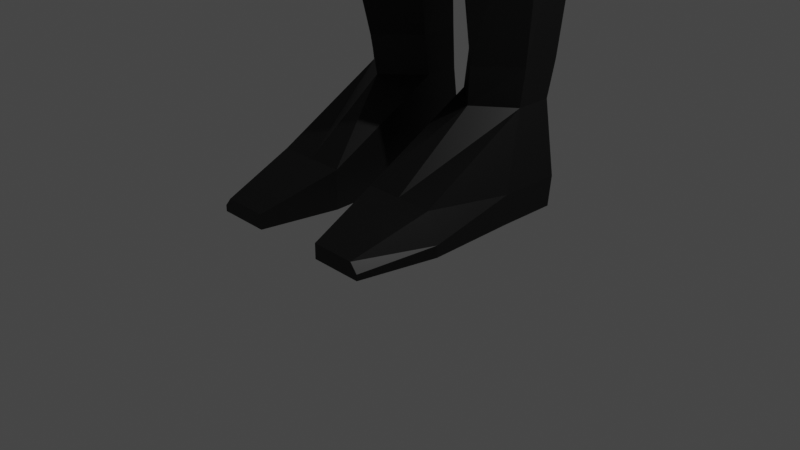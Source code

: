 # Source: Player.blend  (saved by Blender 3.1.7; exported with 4.5.12 LTS)
import bpy
from mathutils import Matrix  # noqa: F401  (used for matrix-valued properties, if any)

bpy.ops.wm.read_factory_settings(use_empty=True)
scene = bpy.context.scene
scene.name = 'Scene'

# ---- collections
col_collection = bpy.data.collections.new('Collection'); scene.collection.children.link(col_collection)

# ---- materials (node trees are filled in below, after node groups)
mat_basemat = bpy.data.materials.new('BaseMat')
mat_basemat.alpha_threshold = 0.0
mat_basemat.use_transparent_shadow = False
mat_basemat.line_color = (0.0, 0.0, 0.0, 1.0)
mat_colormat = bpy.data.materials.new('ColorMat')
mat_colormat.use_transparent_shadow = False
mat_detailmat = bpy.data.materials.new('DetailMat')
mat_detailmat.use_transparent_shadow = False
mat_black = bpy.data.materials.new('Black')
mat_black.use_transparent_shadow = False

# ---- material node trees
mat_basemat.use_nodes = True; mat_basemat.node_tree.nodes.clear()
_N = mat_basemat.node_tree.nodes; _L = mat_basemat.node_tree.links
n0 = _N.new('ShaderNodeOutputMaterial'); n0.name = 'Material Output'; n0.location = (300, 300)
n1 = _N.new('ShaderNodeBsdfPrincipled'); n1.name = 'Principled BSDF'; n1.location = (10, 300)
n1.distribution = 'GGX'
n1.subsurface_method = 'RANDOM_WALK_SKIN'
n1.inputs[0].default_value = (0.287, 0.287, 0.287, 1.0)
n1.inputs[2].default_value = 0.4
n1.inputs[3].default_value = 1.45
n1.inputs[27].default_value = (0.0, 0.0, 0.0, 1.0)
n1.inputs[28].default_value = 1.0
_L.new(n1.outputs[0], n0.inputs[0])
n0.is_active_output = True
mat_colormat.use_nodes = True; mat_colormat.node_tree.nodes.clear()
_N = mat_colormat.node_tree.nodes; _L = mat_colormat.node_tree.links
n0 = _N.new('ShaderNodeBsdfPrincipled'); n0.name = 'Principled BSDF'; n0.location = (10, 300)
n0.distribution = 'GGX'
n0.subsurface_method = 'RANDOM_WALK_SKIN'
n0.inputs[0].default_value = (0.02693, 0.08792, 0.8, 1.0)
n0.inputs[3].default_value = 1.45
n0.inputs[27].default_value = (0.0, 0.0, 0.0, 1.0)
n0.inputs[28].default_value = 1.0
n1 = _N.new('ShaderNodeOutputMaterial'); n1.name = 'Material Output'; n1.location = (300, 300)
_L.new(n0.outputs[0], n1.inputs[0])
n1.is_active_output = True
mat_detailmat.use_nodes = True; mat_detailmat.node_tree.nodes.clear()
_N = mat_detailmat.node_tree.nodes; _L = mat_detailmat.node_tree.links
n0 = _N.new('ShaderNodeBsdfPrincipled'); n0.name = 'Principled BSDF'; n0.location = (10, 300)
n0.distribution = 'GGX'
n0.subsurface_method = 'RANDOM_WALK_SKIN'
n0.inputs[0].default_value = (0.2452, 0.0, 0.8, 1.0)
n0.inputs[3].default_value = 1.45
n0.inputs[27].default_value = (0.0, 0.0, 0.0, 1.0)
n0.inputs[28].default_value = 1.0
n1 = _N.new('ShaderNodeOutputMaterial'); n1.name = 'Material Output'; n1.location = (300, 300)
_L.new(n0.outputs[0], n1.inputs[0])
n1.is_active_output = True
mat_black.use_nodes = True; mat_black.node_tree.nodes.clear()
_N = mat_black.node_tree.nodes; _L = mat_black.node_tree.links
n0 = _N.new('ShaderNodeBsdfPrincipled'); n0.name = 'Principled BSDF'; n0.location = (10, 300)
n0.distribution = 'GGX'
n0.subsurface_method = 'RANDOM_WALK_SKIN'
n0.inputs[0].default_value = (0.0, 0.0, 0.0, 1.0)
n0.inputs[3].default_value = 1.45
n0.inputs[27].default_value = (0.0, 0.0, 0.0, 1.0)
n0.inputs[28].default_value = 1.0
n1 = _N.new('ShaderNodeOutputMaterial'); n1.name = 'Material Output'; n1.location = (300, 300)
_L.new(n0.outputs[0], n1.inputs[0])
n1.is_active_output = True

# ---- world
world_world = bpy.data.worlds.new('World'); scene.world = world_world
world_world.use_nodes = True; world_world.node_tree.nodes.clear()
_N = world_world.node_tree.nodes; _L = world_world.node_tree.links
n0 = _N.new('ShaderNodeOutputWorld'); n0.name = 'World Output'; n0.location = (300, 300)
n1 = _N.new('ShaderNodeBackground'); n1.name = 'Background'; n1.location = (10, 300)
n1.inputs[0].default_value = (0.05088, 0.05088, 0.05088, 1.0)
_L.new(n1.outputs[0], n0.inputs[0])
n0.is_active_output = True
world_world.color = (0.05088, 0.05088, 0.05088)
world_world.use_sun_shadow = False
world_world.sun_shadow_jitter_overblur = 0.0

# ---- cameras
cam_camera = bpy.data.cameras.new('Camera')
cam_camera.clip_end = 100.0
cam_camera.ortho_scale = 7.314

# ---- lights
light_light = bpy.data.lights.new('Light', 'POINT')
light_light.transmission_factor = 0.0
light_light.energy = 1000.0
light_light.shadow_soft_size = 0.1
light_light.shadow_maximum_resolution = 0.006
light_light.use_absolute_resolution = True

# ---- meshes
me_cube = bpy.data.meshes.new('Cube')
me_cube.from_pydata([(1.078, 0.8222, 14.91), (0.1518, 0.04271, 8.519), (1.072, -0.1134, 14.93), (0.1518, -0.3456, 8.519), (1.506, -0.8967, 13.16), (1.538, 1.059, 13.01), (1.378, 0.1755, 11.31), (1.378, -0.8105, 11.31), (1.525, 0.1443, 9.916), (1.525, -0.3676, 9.916), (0.0, -1.269, 13.19), (0.0, 1.394, 13.24), (0.0, 0.04271, 8.519), (0.0, -0.3765, 15.17), (0.0, -0.3456, 8.519), (0.0, 1.131, 15.17), (0.0, 0.6535, 11.31), (0.0, -1.378, 11.31), (0.0, -1.417, 9.916), (0.0, 0.9055, 9.916), (1.545, 0.3105, 5.55), (0.2818, 0.3541, 5.56), (1.545, -0.2696, 5.412), (0.2818, -0.1982, 5.429), (1.584, 0.8053, 4.689), (0.2435, 0.8515, 4.7), (1.584, 0.1898, 4.543), (0.2435, 0.2655, 4.561), (1.07, 1.012, 1.721), (0.3006, 1.044, 1.721), (1.07, 0.5856, 1.721), (0.3006, 0.6381, 1.721), (1.015, 0.9818, 1.312), (0.2454, 1.011, 1.312), (1.015, 0.5924, 1.312), (0.2454, 0.6403, 1.312), (1.141, 0.978, 0.5479), (0.2453, 1.108, 0.5479), (1.141, 0.3222, 0.5479), (0.2453, 0.3222, 0.5479), (0.5511, 0.4702, 15.58), (0.5511, -0.4872, 15.58), (0.0, 0.9344, 15.58), (0.0, -1.038, 15.58), (0.0, 1.0, 15.39), (0.6495, 0.6581, 15.39), (0.6495, -0.04714, 15.39), (0.0, -0.4531, 15.39), (0.5511, 0.3638, 15.88), (0.5511, -0.6372, 15.88), (0.0, 0.8491, 15.88), (0.0, -1.213, 15.88), (0.7206, 0.3132, 16.34), (0.7206, -0.6973, 16.34), (0.0, 0.8031, 16.34), (0.0, -1.279, 16.34), (0.8464, 0.5676, 17.02), (0.8464, -0.5002, 17.02), (0.0, 1.085, 17.02), (0.0, -1.115, 17.02), (0.7042, 0.427, 17.81), (0.7042, -0.4301, 17.81), (0.0, 0.8425, 17.81), (0.0, -0.9234, 17.81), (0.2558, 0.3032, 18.17), (0.2558, -0.1594, 18.17), (0.0, 0.5139, 18.17), (0.0, -0.4257, 18.17), (0.0, 1.0, 17.41), (0.8519, -0.5083, 17.41), (0.0, -1.093, 17.41), (0.8519, 0.5076, 17.41), (1.141, 0.9395, 0.2361), (0.2453, 1.061, 0.2361), (1.141, 0.3222, 0.2361), (0.2453, 0.3222, 0.2361), (1.015, -0.6033, 0.6403), (0.2454, -0.6033, 0.6403), (1.141, -0.6033, 0.3412), (0.2453, -0.6033, 0.3412), (1.141, -0.6033, 0.2154), (0.2453, -0.6033, 0.2154), (0.8877, -1.417, 0.3776), (0.4035, -1.417, 0.3776), (0.9671, -1.417, 0.2811), (0.4034, -1.417, 0.2811), (0.9671, -1.417, 0.2154), (0.4034, -1.417, 0.2154), (1.705, -0.6581, 7.664), (1.705, -0.03915, 7.733), (0.1828, 0.3652, 7.04), (0.1828, -0.409, 6.974), (0.8383, 0.748, 9.217), (0.8383, -1.209, 9.217), (0.0, 0.748, 9.217), (0.0, -1.209, 9.217), (0.9136, 0.5537, 5.608), (0.9136, -0.7239, 5.304), (0.9136, 1.063, 4.751), (0.9136, -0.2921, 4.429), (0.6852, 1.191, 1.721), (0.6852, 0.2516, 1.721), (0.63, 1.145, 1.312), (0.63, 0.2875, 1.312), (0.6931, 1.253, 0.5479), (0.6931, 1.198, 0.2361), (0.6931, 0.3222, 0.2361), (0.63, -0.6033, 0.6403), (0.6931, -0.6033, 0.2154), (0.6456, -1.417, 0.3776), (0.6853, -1.417, 0.2811), (0.6853, -1.417, 0.2154), (0.944, -1.261, 7.261), (0.944, 0.3457, 7.413), (0.09185, -0.3456, 8.519), (0.6754, 1.112, 14.77), (0.8342, 0.5529, 11.31), (0.9542, -1.191, 13.18), (0.9228, 0.7454, 9.916), (0.09185, 0.04271, 8.519), (0.6203, -0.3212, 15.12), (0.8342, -1.259, 11.31), (0.9228, -1.197, 9.916), (0.961, 1.323, 13.15), (0.3335, 0.8368, 15.58), (0.3335, -0.9224, 15.58), (0.3931, -0.3677, 15.39), (0.3931, 0.9281, 15.39), (0.3335, 0.747, 15.88), (0.3335, -1.092, 15.88), (0.4361, 0.7001, 16.34), (0.4361, -1.157, 16.34), (0.5122, 0.9764, 17.02), (0.5122, -0.9856, 17.02), (0.4262, 0.7551, 17.81), (0.4262, -0.8197, 17.81), (0.1278, 0.4885, 18.17), (0.1548, -0.3697, 18.17), (0.5155, 0.8964, 17.41), (0.5155, -0.97, 17.41), (0.5073, -1.209, 9.217), (0.5073, 0.748, 9.217), (2.282, -0.1304, 14.36), (1.662, -0.6387, 13.28), (2.271, 0.6354, 14.34), (1.656, 0.949, 13.2), (2.641, -0.2877, 12.85), (1.774, -0.4334, 12.76), (2.629, 0.4911, 12.84), (1.747, 0.3534, 12.75), (2.665, -0.073, 11.8), (2.041, 0.07728, 11.65), (2.656, 0.3209, 11.8), (2.024, 0.3252, 11.64), (3.237, -0.1179, 10.22), (2.513, -0.01166, 10.04), (3.226, 0.1605, 10.22), (2.488, 0.1635, 10.03), (2.201, 0.0561, 10.83), (3.034, -0.09673, 11.03), (3.022, 0.3038, 11.03), (2.166, 0.3082, 10.81), (3.658, -0.09348, 9.224), (3.203, -0.02943, 9.116), (3.651, 0.07441, 9.223), (3.2, 0.07624, 9.107), (4.171, -0.04932, 8.39), (3.299, -0.03702, 8.17), (4.171, 0.1607, 8.39), (3.27, 0.1476, 8.155), (4.164, -0.04204, 8.094), (3.427, -0.03176, 7.911), (4.164, 0.1335, 8.094), (3.409, 0.1225, 7.898), (4.079, -0.02286, 7.529), (3.716, -0.01816, 7.446), (4.079, 0.05744, 7.529), (3.725, 0.05243, 7.44), (3.946, 0.1222, 8.816), (3.235, 0.1119, 8.631), (3.946, -0.04289, 8.816), (3.251, -0.03322, 8.643), (4.11, 0.08483, 9.108), (4.11, -0.02761, 9.108), (4.107, 0.1151, 8.838), (4.107, -0.03934, 8.838), (4.426, 0.07241, 8.808), (4.426, -0.01296, 8.808), (4.366, 0.09539, 8.7), (4.366, -0.02186, 8.7), (0.0, 1.263, 14.2), (1.307, -0.6312, 14.17), (0.0, -0.8228, 14.18), (1.307, 1.024, 14.16), (0.7911, -0.7825, 14.18), (0.7911, 1.212, 14.17), (2.009, -0.5502, 13.91), (2.058, 0.8038, 13.4), (2.223, -0.4549, 12.8), (2.216, 0.7208, 12.8), (2.366, -0.2133, 11.72), (2.361, 0.4371, 11.72), (2.886, -0.217, 10.13), (2.88, 0.2426, 10.13), (2.62, 0.422, 10.93), (2.627, -0.2394, 10.93), (3.446, -0.1533, 9.168), (3.443, 0.1239, 9.168), (3.689, -0.0683, 8.26), (3.683, 0.2309, 8.261), (3.761, -0.07666, 7.986), (3.756, 0.1922, 7.986), (3.894, -0.05907, 7.48), (3.892, 0.08429, 7.48), (3.567, -0.1288, 8.714), (3.563, 0.1774, 8.714), (0.8741, 0.1234, 16.48), (0.8741, -0.2984, 16.48), (0.9807, 0.2296, 17.06), (0.9807, -0.2161, 17.06), (2.45, 0.5633, 13.59), (1.702, 0.6512, 12.98), (2.462, -0.2091, 13.6), (1.718, -0.5361, 13.02), (2.116, -0.5025, 13.36), (2.137, 0.7623, 13.1)], [], [(119, 1, 3, 114), (4, 5, 145, 143), (195, 115, 0, 193), (118, 116, 6, 8), (8, 6, 7, 9), (116, 123, 5, 6), (6, 5, 4, 7), (89, 88, 22, 20), (141, 118, 8, 92), (140, 122, 18, 95), (122, 121, 17, 18), (121, 117, 10, 17), (194, 120, 13, 192), (127, 44, 42, 124), (23, 21, 25, 27), (113, 89, 20, 96), (91, 90, 21, 23), (112, 91, 23, 97), (24, 26, 30, 28), (96, 20, 24, 98), (20, 22, 26, 24), (97, 23, 27, 99), (101, 31, 35, 103), (99, 27, 31, 101), (27, 25, 29, 31), (98, 24, 28, 100), (35, 33, 37, 39), (31, 29, 33, 35), (100, 28, 32, 102), (28, 30, 34, 32), (36, 38, 74, 72), (102, 32, 36, 104), (32, 34, 38, 36), (39, 75, 81, 79), (125, 41, 49, 129), (46, 45, 40, 41), (126, 46, 41, 125), (120, 2, 46, 126), (2, 0, 45, 46), (115, 15, 44, 127), (128, 50, 54, 130), (41, 40, 48, 49), (124, 42, 50, 128), (53, 52, 216, 217), (129, 49, 53, 131), (49, 48, 52, 53), (139, 69, 61, 135), (130, 54, 58, 132), (131, 53, 57, 133), (135, 61, 65, 137), (69, 71, 60, 61), (138, 68, 62, 134), (136, 66, 67, 137), (61, 60, 64, 65), (134, 62, 66, 136), (132, 58, 68, 138), (57, 56, 71, 69), (133, 57, 69, 139), (105, 72, 74, 106), (106, 74, 80, 108), (39, 37, 73, 75), (104, 36, 72, 105), (108, 80, 86, 111), (79, 81, 87, 85), (103, 35, 77, 107), (74, 38, 78, 80), (38, 34, 76, 78), (35, 39, 79, 77), (109, 83, 85, 110), (110, 85, 87, 111), (77, 79, 85, 83), (107, 77, 83, 109), (80, 78, 84, 86), (78, 76, 82, 84), (93, 3, 91, 112), (3, 1, 90, 91), (92, 8, 89, 113), (8, 9, 88, 89), (1, 92, 113, 90), (9, 93, 112, 88), (76, 107, 109, 82), (84, 110, 111, 86), (82, 109, 110, 84), (34, 103, 107, 76), (81, 108, 111, 87), (37, 104, 105, 73), (75, 106, 108, 81), (73, 105, 106, 75), (33, 102, 104, 37), (29, 100, 102, 33), (25, 98, 100, 29), (26, 99, 101, 30), (30, 101, 103, 34), (22, 97, 99, 26), (21, 96, 98, 25), (88, 112, 97, 22), (90, 113, 96, 21), (114, 140, 95, 14), (119, 141, 92, 1), (12, 94, 141, 119), (3, 93, 140, 114), (59, 133, 139, 70), (56, 132, 138, 71), (60, 134, 136, 64), (64, 136, 137, 65), (71, 138, 134, 60), (63, 135, 137, 67), (55, 131, 133, 59), (52, 130, 132, 56), (70, 139, 135, 63), (51, 129, 131, 55), (40, 124, 128, 48), (48, 128, 130, 52), (0, 115, 127, 45), (13, 120, 126, 47), (47, 126, 125, 43), (43, 125, 129, 51), (45, 127, 124, 40), (191, 2, 120, 194), (7, 4, 117, 121), (9, 7, 121, 122), (93, 9, 122, 140), (94, 19, 118, 141), (16, 11, 123, 116), (19, 16, 116, 118), (190, 15, 115, 195), (12, 119, 114, 14), (225, 220, 148, 199), (191, 4, 143, 196), (193, 0, 144, 197), (0, 2, 142, 144), (147, 149, 153, 151), (220, 222, 146, 148), (223, 221, 149, 147), (224, 223, 147, 198), (205, 158, 155, 202), (198, 147, 151, 200), (199, 148, 152, 201), (148, 146, 150, 152), (203, 156, 164, 207), (204, 160, 156, 203), (160, 159, 154, 156), (158, 161, 157, 155), (151, 153, 161, 158), (152, 150, 159, 160), (201, 152, 160, 204), (200, 151, 158, 205), (215, 178, 168, 209), (156, 154, 162, 164), (155, 157, 165, 163), (202, 155, 163, 206), (168, 166, 170, 172), (178, 180, 166, 168), (181, 179, 169, 167), (214, 181, 167, 208), (171, 173, 177, 175), (167, 169, 173, 171), (208, 167, 171, 210), (209, 168, 172, 211), (213, 176, 174, 212), (210, 171, 175, 212), (211, 172, 176, 213), (172, 170, 174, 176), (206, 163, 181, 214), (163, 165, 179, 181), (180, 178, 184, 185), (207, 164, 178, 215), (183, 185, 189, 187), (164, 162, 183, 182), (162, 180, 185, 183), (178, 164, 182, 184), (186, 187, 189, 188), (182, 183, 187, 186), (185, 184, 188, 189), (184, 182, 186, 188), (165, 207, 215, 179), (162, 206, 214, 180), (173, 211, 213, 177), (170, 210, 212, 174), (177, 213, 212, 175), (169, 209, 211, 173), (166, 208, 210, 170), (180, 214, 208, 166), (154, 202, 206, 162), (179, 215, 209, 169), (150, 200, 205, 159), (153, 201, 204, 161), (161, 204, 203, 157), (157, 203, 207, 165), (149, 199, 201, 153), (146, 198, 200, 150), (159, 205, 202, 154), (222, 224, 198, 146), (5, 193, 197, 145), (2, 191, 196, 142), (221, 225, 199, 149), (11, 190, 195, 123), (4, 191, 194, 117), (117, 194, 192, 10), (123, 195, 193, 5), (217, 216, 218, 219), (52, 56, 218, 216), (56, 57, 219, 218), (57, 53, 217, 219), (145, 197, 225, 221), (142, 196, 224, 222), (196, 143, 223, 224), (143, 145, 221, 223), (144, 142, 222, 220), (197, 144, 220, 225)])
me_cube.polygons.foreach_set('material_index', [3, 3, 3, 3, 3, 3, 3, 3, 3, 3, 3, 3, 3, 3, 3, 3, 3, 3, 3, 3, 3, 3, 3, 3, 3, 3, 3, 3, 3, 3, 3, 3, 3, 3, 3, 3, 3, 3, 3, 3, 3, 3, 3, 3, 3, 3, 3, 3, 3, 3, 3, 3, 3, 3, 3, 3, 3, 3, 3, 3, 3, 3, 3, 3, 3, 3, 3, 3, 3, 3, 3, 3, 3, 3, 3, 3, 3, 3, 3, 3, 3, 3, 3, 3, 3, 3, 3, 3, 3, 3, 3, 3, 3, 3, 3, 3, 3, 3, 3, 3, 3, 3, 3, 3, 3, 3, 3, 3, 3, 3, 3, 3, 3, 3, 3, 3, 3, 3, 3, 3, 3, 3, 3, 3, 3, 3, 3, 3, 3, 3, 3, 3, 3, 3, 3, 3, 3, 3, 3, 3, 3, 3, 3, 3, 3, 3, 3, 3, 3, 3, 3, 3, 3, 3, 3, 3, 3, 3, 3, 3, 3, 3, 3, 3, 3, 3, 3, 3, 3, 3, 3, 3, 3, 3, 3, 3, 3, 3, 3, 3, 3, 3, 3, 3, 3, 3, 3, 3, 3, 3, 3, 3, 3, 3, 3, 3, 3, 3, 3, 3, 3, 3, 3, 3, 3, 3, 3, 3, 3, 3])
_uv = me_cube.uv_layers.new(name='UVMap')
_uv.uv.foreach_set('vector', [0.3256, 0.5391, 0.375, 0.5391, 0.375, 0.6471, 0.3256, 0.6471, 0.5635, 0.6252, 0.5591, 0.5793, 0.5591, 0.5793, 0.5635, 0.6199, 0.5888, 0.4634, 0.6104, 0.47, 0.6158, 0.592, 0.5888, 0.5608, 0.4275, 0.4679, 0.48, 0.463, 0.48, 0.5588, 0.4275, 0.5819, 0.4275, 0.5819, 0.48, 0.5588, 0.48, 0.6802, 0.4275, 0.637, 0.48, 0.463, 0.5539, 0.4673, 0.5591, 0.5793, 0.48, 0.5588, 0.48, 0.5588, 0.5591, 0.5793, 0.5635, 0.6252, 0.48, 0.6802, 0.4275, 0.5476, 0.4275, 0.6611, 0.4275, 0.6611, 0.4275, 0.5476, 0.4013, 0.4506, 0.4275, 0.4679, 0.4275, 0.5819, 0.4013, 0.5, 0.4013, 0.7994, 0.4275, 0.7756, 0.4275, 0.875, 0.4013, 0.875, 0.4275, 0.7756, 0.48, 0.7847, 0.48, 0.875, 0.4275, 0.875, 0.48, 0.7847, 0.5548, 0.7731, 0.5525, 0.875, 0.48, 0.875, 0.5888, 0.7859, 0.6234, 0.7886, 0.625, 0.875, 0.5888, 0.875, 0.625, 0.4643, 0.625, 0.375, 0.625, 0.375, 0.625, 0.4653, 0.375, 0.6471, 0.375, 0.5391, 0.375, 0.5391, 0.375, 0.6471, 0.4013, 0.5, 0.4275, 0.5476, 0.4275, 0.5476, 0.4013, 0.5, 0.375, 0.6471, 0.375, 0.5391, 0.375, 0.5391, 0.375, 0.6471, 0.4013, 0.75, 0.375, 0.6471, 0.375, 0.6471, 0.4013, 0.75, 0.4275, 0.5476, 0.4275, 0.6611, 0.4275, 0.6611, 0.4275, 0.5476, 0.4013, 0.5, 0.4275, 0.5476, 0.4275, 0.5476, 0.4013, 0.5, 0.4275, 0.5476, 0.4275, 0.6611, 0.4275, 0.6611, 0.4275, 0.5476, 0.4013, 0.75, 0.375, 0.6471, 0.375, 0.6471, 0.4013, 0.75, 0.4013, 0.75, 0.375, 0.6471, 0.375, 0.6471, 0.4013, 0.75, 0.4013, 0.75, 0.375, 0.6471, 0.375, 0.6471, 0.4013, 0.75, 0.375, 0.6471, 0.375, 0.5391, 0.375, 0.5391, 0.375, 0.6471, 0.4013, 0.5, 0.4275, 0.5476, 0.4275, 0.5476, 0.4013, 0.5, 0.375, 0.6471, 0.375, 0.5391, 0.375, 0.5391, 0.375, 0.75, 0.375, 0.6471, 0.375, 0.5391, 0.375, 0.5391, 0.375, 0.6471, 0.4013, 0.5, 0.4275, 0.5476, 0.4275, 0.5476, 0.4013, 0.5, 0.4275, 0.5476, 0.4275, 0.6611, 0.4275, 0.6611, 0.4275, 0.5476, 0.4275, 0.5738, 0.4275, 0.75, 0.4275, 0.75, 0.4275, 0.5738, 0.4013, 0.5, 0.4275, 0.5476, 0.4275, 0.5738, 0.4013, 0.5, 0.4275, 0.5476, 0.4275, 0.6611, 0.4275, 0.75, 0.4275, 0.5738, 0.375, 0.75, 0.375, 0.75, 0.375, 0.75, 0.375, 0.75, 0.625, 0.7917, 0.625, 0.7137, 0.625, 0.6802, 0.625, 0.7847, 0.625, 0.6996, 0.625, 0.5652, 0.625, 0.5698, 0.625, 0.7137, 0.625, 0.8007, 0.625, 0.6996, 0.625, 0.7137, 0.625, 0.7917, 0.6234, 0.7886, 0.6165, 0.6908, 0.625, 0.6996, 0.625, 0.8007, 0.6165, 0.6908, 0.6158, 0.592, 0.625, 0.5652, 0.625, 0.6996, 0.6104, 0.47, 0.625, 0.375, 0.625, 0.375, 0.625, 0.4643, 0.625, 0.463, 0.625, 0.375, 0.625, 0.375, 0.625, 0.463, 0.625, 0.7137, 0.625, 0.5698, 0.625, 0.5588, 0.625, 0.6802, 0.625, 0.4653, 0.625, 0.375, 0.625, 0.375, 0.625, 0.463, 0.625, 0.6802, 0.625, 0.5588, 0.625, 0.5588, 0.625, 0.6802, 0.625, 0.7847, 0.625, 0.6802, 0.625, 0.6802, 0.625, 0.7847, 0.625, 0.6802, 0.625, 0.5588, 0.625, 0.5588, 0.625, 0.6802, 0.625, 0.7847, 0.625, 0.6802, 0.625, 0.6802, 0.625, 0.7847, 0.625, 0.463, 0.625, 0.375, 0.625, 0.375, 0.625, 0.463, 0.625, 0.7847, 0.625, 0.6802, 0.625, 0.6802, 0.625, 0.7847, 0.625, 0.7847, 0.625, 0.6802, 0.625, 0.6802, 0.625, 0.7847, 0.625, 0.6802, 0.625, 0.5588, 0.625, 0.5588, 0.625, 0.6802, 0.625, 0.463, 0.625, 0.375, 0.625, 0.375, 0.625, 0.463, 0.6875, 0.5102, 0.75, 0.5036, 0.75, 0.75, 0.6744, 0.7353, 0.625, 0.6802, 0.625, 0.5588, 0.625, 0.5588, 0.625, 0.6802, 0.625, 0.463, 0.625, 0.375, 0.625, 0.3781, 0.625, 0.4477, 0.625, 0.463, 0.625, 0.375, 0.625, 0.375, 0.625, 0.463, 0.625, 0.6802, 0.625, 0.5588, 0.625, 0.5588, 0.625, 0.6802, 0.625, 0.7847, 0.625, 0.6802, 0.625, 0.6802, 0.625, 0.7847, 0.4013, 0.5, 0.4275, 0.5738, 0.4275, 0.75, 0.4013, 0.75, 0.4013, 0.75, 0.4275, 0.75, 0.4275, 0.75, 0.4013, 0.75, 0.375, 0.75, 0.375, 0.5391, 0.375, 0.5391, 0.375, 0.75, 0.4013, 0.5, 0.4275, 0.5738, 0.4275, 0.5738, 0.4013, 0.5, 0.4013, 0.75, 0.4275, 0.75, 0.4275, 0.75, 0.4013, 0.75, 0.375, 0.75, 0.375, 0.75, 0.375, 0.75, 0.375, 0.75, 0.4013, 0.75, 0.375, 0.6471, 0.375, 0.75, 0.4013, 0.75, 0.4275, 0.75, 0.4275, 0.75, 0.4275, 0.75, 0.4275, 0.75, 0.4275, 0.75, 0.4275, 0.6611, 0.4275, 0.75, 0.4275, 0.75, 0.375, 0.6471, 0.375, 0.75, 0.375, 0.75, 0.375, 0.75, 0.4013, 0.75, 0.375, 0.75, 0.375, 0.75, 0.4013, 0.75, 0.4013, 0.75, 0.375, 0.75, 0.375, 0.75, 0.4013, 0.75, 0.375, 0.75, 0.375, 0.75, 0.375, 0.75, 0.375, 0.75, 0.4013, 0.75, 0.375, 0.75, 0.375, 0.75, 0.4013, 0.75, 0.4275, 0.75, 0.4275, 0.75, 0.4275, 0.75, 0.4275, 0.75, 0.4275, 0.75, 0.4275, 0.75, 0.4275, 0.75, 0.4275, 0.75, 0.4013, 0.75, 0.375, 0.6471, 0.375, 0.6471, 0.4013, 0.75, 0.375, 0.6471, 0.375, 0.5391, 0.375, 0.5391, 0.375, 0.6471, 0.4013, 0.5, 0.4275, 0.5819, 0.4275, 0.5476, 0.4013, 0.5, 0.4275, 0.5819, 0.4275, 0.637, 0.4275, 0.6611, 0.4275, 0.5476, 0.375, 0.5391, 0.4013, 0.5, 0.4013, 0.5, 0.375, 0.5391, 0.4275, 0.637, 0.4013, 0.75, 0.4013, 0.75, 0.4275, 0.6611, 0.4275, 0.75, 0.4013, 0.75, 0.4013, 0.75, 0.4275, 0.75, 0.4275, 0.75, 0.4013, 0.75, 0.4013, 0.75, 0.4275, 0.75, 0.4275, 0.75, 0.4013, 0.75, 0.4013, 0.75, 0.4275, 0.75, 0.4275, 0.6611, 0.4013, 0.75, 0.4013, 0.75, 0.4275, 0.75, 0.375, 0.75, 0.4013, 0.75, 0.4013, 0.75, 0.375, 0.75, 0.375, 0.5391, 0.4013, 0.5, 0.4013, 0.5, 0.375, 0.5391, 0.375, 0.75, 0.4013, 0.75, 0.4013, 0.75, 0.375, 0.75, 0.375, 0.5391, 0.4013, 0.5, 0.4013, 0.75, 0.375, 0.75, 0.375, 0.5391, 0.4013, 0.5, 0.4013, 0.5, 0.375, 0.5391, 0.375, 0.5391, 0.4013, 0.5, 0.4013, 0.5, 0.375, 0.5391, 0.375, 0.5391, 0.4013, 0.5, 0.4013, 0.5, 0.375, 0.5391, 0.4275, 0.6611, 0.4013, 0.75, 0.4013, 0.75, 0.4275, 0.6611, 0.4275, 0.6611, 0.4013, 0.75, 0.4013, 0.75, 0.4275, 0.6611, 0.4275, 0.6611, 0.4013, 0.75, 0.4013, 0.75, 0.4275, 0.6611, 0.375, 0.5391, 0.4013, 0.5, 0.4013, 0.5, 0.375, 0.5391, 0.4275, 0.6611, 0.4013, 0.75, 0.4013, 0.75, 0.4275, 0.6611, 0.375, 0.5391, 0.4013, 0.5, 0.4013, 0.5, 0.375, 0.5391, 0.3492, 0.7044, 0.4013, 0.7994, 0.4013, 0.875, 0.3423, 0.7904, 0.3661, 0.4872, 0.4013, 0.4506, 0.4013, 0.5, 0.375, 0.5391, 0.3637, 0.4157, 0.4013, 0.375, 0.4013, 0.4506, 0.3661, 0.4872, 0.375, 0.6471, 0.4013, 0.75, 0.4013, 0.7994, 0.3492, 0.7044, 0.625, 0.875, 0.625, 0.7847, 0.625, 0.7847, 0.625, 0.875, 0.625, 0.5588, 0.625, 0.463, 0.625, 0.463, 0.625, 0.5588, 0.625, 0.5588, 0.625, 0.463, 0.625, 0.4477, 0.625, 0.5588, 0.625, 0.5588, 0.6875, 0.5102, 0.6744, 0.7353, 0.625, 0.6802, 0.625, 0.5588, 0.625, 0.463, 0.625, 0.463, 0.625, 0.5588, 0.625, 0.875, 0.625, 0.7847, 0.625, 0.7847, 0.625, 0.875, 0.625, 0.875, 0.625, 0.7847, 0.625, 0.7847, 0.625, 0.875, 0.625, 0.5588, 0.625, 0.463, 0.625, 0.463, 0.625, 0.5588, 0.625, 0.875, 0.625, 0.7847, 0.625, 0.7847, 0.625, 0.875, 0.625, 0.875, 0.625, 0.7847, 0.625, 0.7847, 0.625, 0.875, 0.625, 0.5698, 0.625, 0.4653, 0.625, 0.463, 0.625, 0.5588, 0.625, 0.5588, 0.625, 0.463, 0.625, 0.463, 0.625, 0.5588, 0.6158, 0.592, 0.6104, 0.47, 0.625, 0.4643, 0.625, 0.5652, 0.625, 0.875, 0.6234, 0.7886, 0.625, 0.8007, 0.625, 0.875, 0.625, 0.875, 0.625, 0.8007, 0.625, 0.7917, 0.625, 0.875, 0.625, 0.875, 0.625, 0.7917, 0.625, 0.7847, 0.625, 0.875, 0.625, 0.5652, 0.625, 0.4643, 0.625, 0.4653, 0.625, 0.5698, 0.5888, 0.6862, 0.6165, 0.6908, 0.6234, 0.7886, 0.5888, 0.7859, 0.48, 0.6802, 0.5635, 0.6252, 0.5548, 0.7731, 0.48, 0.7847, 0.4275, 0.637, 0.48, 0.6802, 0.48, 0.7847, 0.4275, 0.7756, 0.4013, 0.75, 0.4275, 0.637, 0.4275, 0.7756, 0.4013, 0.7994, 0.4013, 0.375, 0.4275, 0.375, 0.4275, 0.4679, 0.4013, 0.4506, 0.48, 0.375, 0.5525, 0.375, 0.5539, 0.4673, 0.48, 0.463, 0.4275, 0.375, 0.48, 0.375, 0.48, 0.463, 0.4275, 0.4679, 0.5888, 0.375, 0.625, 0.375, 0.6104, 0.47, 0.5888, 0.4634, 0.25, 0.5391, 0.3256, 0.5391, 0.3256, 0.6471, 0.25, 0.6471, 0.5888, 0.5608, 0.6158, 0.592, 0.6158, 0.592, 0.5888, 0.5608, 0.5888, 0.6862, 0.5635, 0.6252, 0.5635, 0.6199, 0.5932, 0.6869, 0.5888, 0.5608, 0.6158, 0.592, 0.6158, 0.592, 0.5888, 0.5608, 0.6158, 0.592, 0.6165, 0.6908, 0.6165, 0.6908, 0.6158, 0.592, 0.5635, 0.6207, 0.5591, 0.5885, 0.5598, 0.5803, 0.5656, 0.6284, 0.6158, 0.592, 0.6165, 0.6908, 0.6165, 0.6908, 0.6158, 0.592, 0.5635, 0.6203, 0.5591, 0.5839, 0.5591, 0.5885, 0.5635, 0.6207, 0.591, 0.6866, 0.5635, 0.6203, 0.5635, 0.6207, 0.5888, 0.6862, 0.5888, 0.6862, 0.5635, 0.6198, 0.5635, 0.6198, 0.5888, 0.6862, 0.5888, 0.6862, 0.5635, 0.6207, 0.5656, 0.6284, 0.5888, 0.6862, 0.5888, 0.5608, 0.6158, 0.592, 0.6158, 0.592, 0.5888, 0.5608, 0.6158, 0.592, 0.6165, 0.6908, 0.6165, 0.6908, 0.6158, 0.592, 0.5888, 0.5608, 0.6158, 0.592, 0.6158, 0.592, 0.5888, 0.5608, 0.5888, 0.5608, 0.6158, 0.592, 0.6158, 0.592, 0.5888, 0.5608, 0.6158, 0.592, 0.6165, 0.6908, 0.6165, 0.6908, 0.6158, 0.592, 0.5635, 0.6198, 0.5591, 0.5777, 0.5591, 0.5777, 0.5635, 0.6198, 0.5656, 0.6284, 0.5598, 0.5803, 0.5591, 0.5777, 0.5635, 0.6198, 0.6158, 0.592, 0.6165, 0.6908, 0.6165, 0.6908, 0.6158, 0.592, 0.5888, 0.5608, 0.6158, 0.592, 0.6158, 0.592, 0.5888, 0.5608, 0.5888, 0.6862, 0.5656, 0.6284, 0.5635, 0.6198, 0.5888, 0.6862, 0.5888, 0.5608, 0.6247, 0.5789, 0.625, 0.5895, 0.5888, 0.5608, 0.6158, 0.592, 0.6165, 0.6908, 0.6165, 0.6908, 0.6158, 0.592, 0.5635, 0.6198, 0.5591, 0.5777, 0.5591, 0.5777, 0.5635, 0.6198, 0.5888, 0.6862, 0.5635, 0.6198, 0.5635, 0.6198, 0.5888, 0.6862, 0.625, 0.5895, 0.625, 0.6672, 0.625, 0.6672, 0.625, 0.5895, 0.6247, 0.5789, 0.6249, 0.6646, 0.625, 0.6672, 0.625, 0.5895, 0.5635, 0.6198, 0.5591, 0.5777, 0.5591, 0.5777, 0.5635, 0.6198, 0.5888, 0.6862, 0.5635, 0.6198, 0.5635, 0.6198, 0.5888, 0.6862, 0.5635, 0.6198, 0.5591, 0.5777, 0.5591, 0.5777, 0.5635, 0.6198, 0.5635, 0.6198, 0.5591, 0.5777, 0.5591, 0.5777, 0.5635, 0.6198, 0.5888, 0.6862, 0.5635, 0.6198, 0.5635, 0.6198, 0.5888, 0.6862, 0.5888, 0.5608, 0.625, 0.5895, 0.625, 0.5895, 0.5888, 0.5608, 0.5888, 0.5608, 0.625, 0.5895, 0.625, 0.6672, 0.5888, 0.6579, 0.5888, 0.6862, 0.5635, 0.6198, 0.5635, 0.6198, 0.5888, 0.6579, 0.5888, 0.5608, 0.625, 0.5895, 0.625, 0.5895, 0.5888, 0.5608, 0.625, 0.5895, 0.625, 0.6672, 0.625, 0.6672, 0.625, 0.5895, 0.5888, 0.6862, 0.5635, 0.6198, 0.5635, 0.6198, 0.5888, 0.6862, 0.5635, 0.6198, 0.5591, 0.5777, 0.5591, 0.5777, 0.5635, 0.6198, 0.6249, 0.6646, 0.6247, 0.5789, 0.625, 0.5628, 0.625, 0.6922, 0.5888, 0.5608, 0.6158, 0.592, 0.6247, 0.5789, 0.5888, 0.5608, 0.625, 0.6922, 0.625, 0.6922, 0.625, 0.6922, 0.625, 0.6922, 0.6158, 0.592, 0.6165, 0.6908, 0.625, 0.6922, 0.625, 0.5628, 0.6165, 0.6908, 0.6249, 0.6646, 0.625, 0.6922, 0.625, 0.6922, 0.6247, 0.5789, 0.6158, 0.592, 0.625, 0.5628, 0.625, 0.5628, 0.625, 0.5628, 0.625, 0.6922, 0.625, 0.6922, 0.625, 0.5628, 0.625, 0.5628, 0.625, 0.6922, 0.625, 0.6922, 0.625, 0.5628, 0.625, 0.6922, 0.625, 0.5628, 0.625, 0.5628, 0.625, 0.6922, 0.625, 0.5628, 0.625, 0.5628, 0.625, 0.5628, 0.625, 0.5628, 0.5591, 0.5777, 0.5888, 0.5608, 0.5888, 0.5608, 0.5591, 0.5777, 0.6165, 0.6908, 0.5888, 0.6862, 0.5888, 0.6862, 0.6249, 0.6646, 0.5591, 0.5777, 0.5888, 0.5608, 0.5888, 0.5608, 0.5591, 0.5777, 0.625, 0.6672, 0.5888, 0.6862, 0.5888, 0.6579, 0.625, 0.6672, 0.5591, 0.5777, 0.5888, 0.5608, 0.5888, 0.6579, 0.5635, 0.6198, 0.5591, 0.5777, 0.5888, 0.5608, 0.5888, 0.5608, 0.5591, 0.5777, 0.625, 0.6672, 0.5888, 0.6862, 0.5888, 0.6862, 0.625, 0.6672, 0.6249, 0.6646, 0.5888, 0.6862, 0.5888, 0.6862, 0.625, 0.6672, 0.6165, 0.6908, 0.5888, 0.6862, 0.5888, 0.6862, 0.6165, 0.6908, 0.5591, 0.5777, 0.5888, 0.5608, 0.5888, 0.5608, 0.5591, 0.5777, 0.6165, 0.6908, 0.5888, 0.6862, 0.5888, 0.6862, 0.6165, 0.6908, 0.5598, 0.5803, 0.5888, 0.5608, 0.5888, 0.5608, 0.5591, 0.5777, 0.5591, 0.5777, 0.5888, 0.5608, 0.5888, 0.5608, 0.5591, 0.5777, 0.5591, 0.5777, 0.5888, 0.5608, 0.5888, 0.5608, 0.5591, 0.5777, 0.5591, 0.5885, 0.5888, 0.5608, 0.5888, 0.5608, 0.5598, 0.5803, 0.6165, 0.6908, 0.5888, 0.6862, 0.5888, 0.6862, 0.6165, 0.6908, 0.6165, 0.6908, 0.5888, 0.6862, 0.5888, 0.6862, 0.6165, 0.6908, 0.6165, 0.6908, 0.591, 0.6866, 0.5888, 0.6862, 0.6165, 0.6908, 0.5591, 0.5793, 0.5888, 0.5608, 0.5888, 0.5608, 0.5591, 0.5793, 0.6165, 0.6908, 0.5888, 0.6862, 0.5932, 0.6869, 0.6165, 0.6908, 0.5591, 0.5839, 0.5888, 0.5608, 0.5888, 0.5608, 0.5591, 0.5885, 0.5525, 0.375, 0.5888, 0.375, 0.5888, 0.4634, 0.5539, 0.4673, 0.5635, 0.6252, 0.5888, 0.6862, 0.5888, 0.7859, 0.5548, 0.7731, 0.5548, 0.7731, 0.5888, 0.7859, 0.5888, 0.875, 0.5525, 0.875, 0.5539, 0.4673, 0.5888, 0.4634, 0.5888, 0.5608, 0.5591, 0.5793, 0.625, 0.6802, 0.625, 0.5588, 0.625, 0.5588, 0.625, 0.6802, 0.625, 0.5588, 0.625, 0.5588, 0.625, 0.5588, 0.625, 0.5588, 0.625, 0.5588, 0.625, 0.6802, 0.625, 0.6802, 0.625, 0.5588, 0.625, 0.6802, 0.625, 0.6802, 0.625, 0.6802, 0.625, 0.6802, 0.5591, 0.5793, 0.5888, 0.5608, 0.5888, 0.5608, 0.5591, 0.5839, 0.6165, 0.6908, 0.5932, 0.6869, 0.591, 0.6866, 0.6165, 0.6908, 0.5932, 0.6869, 0.5635, 0.6199, 0.5635, 0.6203, 0.591, 0.6866, 0.5635, 0.6199, 0.5591, 0.5793, 0.5591, 0.5839, 0.5635, 0.6203, 0.6158, 0.592, 0.6165, 0.6908, 0.6165, 0.6908, 0.6158, 0.592, 0.5888, 0.5608, 0.6158, 0.592, 0.6158, 0.592, 0.5888, 0.5608])
me_cube.materials.append(mat_basemat)
me_cube.materials.append(mat_colormat)
me_cube.materials.append(mat_detailmat)
me_cube.materials.append(mat_black)
me_cube.use_remesh_preserve_volume = False
me_cube.use_remesh_preserve_attributes = False
me_cube.use_mirror_vertex_groups = False
me_cube.update()
arm_armature = bpy.data.armatures.new('Armature')  # bones are not reproduced

# ---- objects
ob_bodymesh = bpy.data.objects.new('BodyMesh', me_cube)
ob_light = bpy.data.objects.new('Light', light_light)
ob_camera = bpy.data.objects.new('Camera', cam_camera)
ob_empty_001 = bpy.data.objects.new('Empty.001', None)
ob_empty_002 = bpy.data.objects.new('Empty.002', None)
ob_armature = bpy.data.objects.new('Armature', arm_armature)

# ---- transforms, parenting, visibility, modifiers, constraints
ob_bodymesh.parent = ob_armature
ob_bodymesh.location = (0.0, 0.0, 0.0)
ob_bodymesh.lock_rotations_4d = False
ob_bodymesh.empty_display_type = 'ARROWS'
ob_bodymesh.lineart.crease_threshold = 0.0
_vg = ob_bodymesh.vertex_groups.new(name='Root')
_vg = ob_bodymesh.vertex_groups.new(name='Hip')
for _i, _w in zip([1, 3, 6, 7, 8, 9, 12, 14, 16, 17, 18, 19, 92, 93, 94, 95, 114, 116, 118, 119, 121, 122, 140, 141], [0.9517, 0.8898, 0.1062, 0.1018, 0.7469, 0.6818, 0.9956, 0.9158, 0.09666, 0.08994, 0.4736, 0.7907, 0.8386, 0.3997, 0.9024, 0.6796, 0.9085, 0.09907, 0.7874, 0.9764, 0.08001, 0.4767, 0.5907, 0.879]): _vg.add([_i], _w, 'REPLACE')
_vg = ob_bodymesh.vertex_groups.new(name='Spine_Lower')
for _i, _w in zip([6, 7, 8, 9, 17, 18, 93, 95, 116, 121, 122, 140], [0.138, 0.6012, 0.06155, 0.1233, 0.7651, 0.4527, 0.1008, 0.1544, 0.0329, 0.7478, 0.4021, 0.1243]): _vg.add([_i], _w, 'REPLACE')
_vg = ob_bodymesh.vertex_groups.new(name='Spine_Upper')
for _i, _w in zip([4, 5, 6, 7, 10, 11, 16, 17, 116, 117, 121, 123, 143, 145, 190, 191, 192, 193, 194, 195, 221, 223], [0.4034, 0.4943, 0.6834, 0.2184, 0.5326, 0.7547, 0.86, 0.08948, 0.809, 0.5194, 0.1125, 0.6655, 0.2263, 0.2812, 0.155, 0.06483, 0.1572, 0.06097, 0.1128, 0.129, 0.1406, 0.1132]): _vg.add([_i], _w, 'REPLACE')
_vg = ob_bodymesh.vertex_groups.new(name='Sternum')
for _i, _w in zip([0, 2, 13, 15, 44, 45, 46, 47, 58, 115, 120, 126, 127, 142, 144, 190, 191, 192, 193, 194, 195, 220, 222], [0.2477, 0.1735, 0.5864, 0.736, 0.6918, 0.5473, 0.4685, 0.3332, 0.003285, 0.6442, 0.4928, 0.2814, 0.6665, 1.0, 1.0, 0.7266, 0.06536, 0.433, 0.1384, 0.1674, 0.559, 0.5, 0.5]): _vg.add([_i], _w, 'REPLACE')
_vg = ob_bodymesh.vertex_groups.new(name='Neck')
for _i, _w in zip([13, 15, 40, 41, 42, 43, 44, 45, 46, 47, 48, 49, 50, 51, 120, 124, 125, 126, 127, 128, 129], [0.2153, 0.137, 0.544, 0.5007, 0.3544, 0.3694, 0.2005, 0.2376, 0.2877, 0.4419, 0.6436, 0.408, 0.4805, 0.3219, 0.1748, 0.4026, 0.3473, 0.4862, 0.2045, 0.5603, 0.3399]): _vg.add([_i], _w, 'REPLACE')
_vg = ob_bodymesh.vertex_groups.new(name='Head')
for _i, _w in zip([40, 41, 42, 43, 48, 49, 50, 51, 52, 53, 54, 55, 56, 57, 58, 59, 60, 61, 62, 63, 64, 65, 66, 67, 68, 69, 70, 71, 124, 125, 128, 129, 130, 131, 132, 133, 134, 135, 136, 137, 138, 139, 216, 217, 218, 219], [1.0, 1.0, 1.0, 1.0, 1.0, 1.0, 1.0, 1.0, 0.7663, 0.7975, 0.7157, 0.7922, 0.9306, 0.939, 0.9013, 0.9149, 0.9825, 0.9821, 0.9743, 0.9718, 0.9911, 0.9868, 0.9898, 0.9851, 0.9482, 0.9679, 0.9506, 0.9652, 1.0, 1.0, 1.0, 1.0, 0.748, 0.8029, 0.9215, 0.9286, 0.9793, 0.9773, 0.9906, 0.9851, 0.9591, 0.9605, 0.8404, 0.8538, 0.922, 0.925]): _vg.add([_i], _w, 'REPLACE')
_vg = ob_bodymesh.vertex_groups.new(name='Shoulder.L')
for _i, _w in zip([0, 2, 4, 5, 142, 143, 144, 145, 191, 193, 196, 197, 220, 221, 222, 223, 224, 225], [0.6455, 0.707, 0.161, 0.2007, 0.9105, 0.2049, 0.8624, 0.3075, 0.7586, 0.7193, 0.7788, 0.1625, 0.4312, 0.1538, 0.4552, 0.1025, 0.3894, 0.08126]): _vg.add([_i], _w, 'REPLACE')
_vg = ob_bodymesh.vertex_groups.new(name='Upper_Arm.L')
for _i, _w in zip([142, 143, 144, 145, 146, 147, 148, 149, 150, 151, 152, 153, 196, 197, 198, 199, 200, 201, 220, 221, 222, 223, 224, 225], [0.05761, 0.4995, 0.09824, 0.3682, 0.9454, 0.876, 0.974, 0.9304, 0.9462, 0.9576, 0.9695, 0.9674, 0.1486, 0.7735, 0.9146, 0.9563, 0.9417, 0.9898, 0.5361, 0.6493, 0.5015, 0.6877, 0.5316, 0.8649]): _vg.add([_i], _w, 'REPLACE')
_vg = ob_bodymesh.vertex_groups.new(name='Forearm.L')
for _i, _w in zip([150, 151, 152, 153, 154, 155, 156, 157, 158, 159, 160, 161, 162, 163, 165, 200, 202, 203, 204, 205, 206], [0.05093, 0.02658, 0.009087, 0.01251, 0.9759, 1.001, 0.9835, 1.016, 0.9248, 0.9477, 0.9608, 0.9288, 0.01121, 0.8128, 0.7558, 0.05409, 0.9891, 0.9913, 0.9769, 0.9407, 0.09801]): _vg.add([_i], _w, 'REPLACE')
_vg = ob_bodymesh.vertex_groups.new(name='Wrist.L')
for _i, _w in zip([162, 163, 164, 165, 178, 179, 180, 181, 206, 207, 214, 215], [0.9085, 0.1833, 0.9201, 0.2403, 0.1598, 0.8383, 0.1154, 0.8328, 0.8921, 0.9771, 0.8966, 0.9759]): _vg.add([_i], _w, 'REPLACE')
_vg = ob_bodymesh.vertex_groups.new(name='Hand.L')
for _i, _w in zip([166, 167, 168, 169, 170, 171, 172, 173, 178, 179, 180, 181, 208, 209, 210, 214], [0.6142, 0.6708, 0.6191, 0.6818, 0.1745, 0.1701, 0.1779, 0.1653, 0.04556, 0.08148, 0.0275, 0.07331, 0.8673, 0.9523, 0.07258, 0.03577]): _vg.add([_i], _w, 'REPLACE')
_vg = ob_bodymesh.vertex_groups.new(name='Fingers.L')
for _i, _w in zip([166, 167, 168, 169, 170, 171, 172, 173, 174, 175, 176, 177, 208, 209, 210, 211, 212, 213], [0.2191, 0.1898, 0.2197, 0.1893, 0.7829, 0.7998, 0.7813, 0.8046, 0.9843, 0.9863, 0.9865, 0.9868, 0.08075, 0.008598, 0.9213, 0.9815, 0.9987, 0.9994]): _vg.add([_i], _w, 'REPLACE')
_vg = ob_bodymesh.vertex_groups.new(name='ThumbPad.L')
for _i, _w in zip([162, 164, 178, 180, 182, 183, 184, 185], [0.04791, 0.03063, 0.6238, 0.6903, 0.4921, 0.4796, 0.1254, 0.1903]): _vg.add([_i], _w, 'REPLACE')
_vg = ob_bodymesh.vertex_groups.new(name='Thumb.L')
for _i, _w in zip([182, 183, 184, 185, 186, 187, 188, 189], [0.501, 0.5063, 0.849, 0.8009, 0.9942, 0.9896, 0.9937, 0.9964]): _vg.add([_i], _w, 'REPLACE')
_vg = ob_bodymesh.vertex_groups.new(name='Shoulder.R')
_vg = ob_bodymesh.vertex_groups.new(name='Upper_Arm.R')
_vg = ob_bodymesh.vertex_groups.new(name='Forearm.R')
_vg = ob_bodymesh.vertex_groups.new(name='Wrist.R')
_vg = ob_bodymesh.vertex_groups.new(name='Hand.R')
_vg = ob_bodymesh.vertex_groups.new(name='Fingers.R')
_vg = ob_bodymesh.vertex_groups.new(name='ThumbPad.R')
_vg = ob_bodymesh.vertex_groups.new(name='Thumb.R')
_vg = ob_bodymesh.vertex_groups.new(name='Thigh.L')
_vg.add([1, 3, 8, 9, 20, 21, 22, 23, 88, 89, 90, 91, 92, 93, 96, 97, 112, 113], 1.0, 'REPLACE')
_vg = ob_bodymesh.vertex_groups.new(name='LowerLeg.L')
for _i, _w in zip([20, 21, 22, 23, 24, 25, 26, 27, 96, 97, 98, 99], [0.8569, 0.8072, 0.8642, 0.8143, 0.07872, 0.07789, 0.05804, 0.06296, 0.8444, 0.5201, 0.08069, 1.0]): _vg.add([_i], _w, 'REPLACE')
_vg = ob_bodymesh.vertex_groups.new(name='LowerLeg.L')
for _i, _w in zip([24, 25, 26, 27, 28, 29, 30, 31, 32, 33, 34, 35, 98, 99, 100, 101, 102, 103], [0.9142, 0.9139, 0.9351, 0.9306, 0.954, 0.9381, 0.9588, 0.9456, 0.09253, 0.1471, 0.1047, 0.1276, 0.9119, 0.9653, 0.9471, 0.942, 0.09287, 0.1573]): _vg.add([_i], _w, 'REPLACE')
_vg = ob_bodymesh.vertex_groups.new(name='Ankle.L')
for _i, _w in zip([28, 29, 30, 31, 32, 33, 34, 35, 36, 37, 72, 73, 100, 101, 102, 103, 104, 105], [0.03691, 0.05706, 0.02438, 0.0459, 0.8781, 0.7944, 0.8219, 0.775, 1.0, 0.4965, 1.0, 0.4508, 0.05015, 0.04799, 0.8782, 0.7108, 0.5077, 0.4625]): _vg.add([_i], _w, 'REPLACE')
_vg = ob_bodymesh.vertex_groups.new(name='Foot.L')
for _i, _w in zip([36, 37, 38, 39, 72, 73, 74, 75, 76, 77, 78, 79, 80, 81, 82, 83, 84, 85, 86, 87, 104, 105, 106, 107, 108, 109, 110, 111], [1.0, 1.0, 1.0, 1.0, 1.0, 1.0, 1.0, 1.0, 1.0, 1.0, 1.0, 1.0, 1.0, 1.0, 0.9998, 0.9986, 0.9998, 1.001, 0.9999, 1.001, 1.0, 1.0, 1.0, 1.0, 1.0, 0.9996, 0.9999, 1.0]): _vg.add([_i], _w, 'REPLACE')
_vg = ob_bodymesh.vertex_groups.new(name='Thigh.R')
_vg = ob_bodymesh.vertex_groups.new(name='LowerLeg.R')
_vg = ob_bodymesh.vertex_groups.new(name='LowerLeg.R')
_vg = ob_bodymesh.vertex_groups.new(name='Ankle.R')
_vg = ob_bodymesh.vertex_groups.new(name='Foot.R')
_m = ob_bodymesh.modifiers.new('Mirror', 'MIRROR')
_m.use_clip = True
_m = ob_bodymesh.modifiers.new('Armature', 'ARMATURE')
_m.object = ob_armature
ob_light.location = (4.076, 1.005, 5.904)
ob_light.rotation_euler = (0.6503, 0.05522, 1.866)
ob_light.lock_rotations_4d = False
ob_light.empty_display_type = 'ARROWS'
ob_light.color = (0.0, 0.0, 0.0, 0.0)
ob_light.lineart.crease_threshold = 0.0
ob_camera.location = (7.359, -6.926, 4.958)
ob_camera.rotation_euler = (1.109, 0.0, 0.8149)
ob_camera.lock_rotations_4d = False
ob_camera.empty_display_type = 'ARROWS'
ob_camera.color = (0.0, 0.0, 0.0, 0.0)
ob_camera.display_type = 'WIRE'
ob_camera.lineart.crease_threshold = 0.0
ob_empty_001.location = (18.54, 84.4, 15.06)
ob_empty_001.rotation_euler = (1.571, -0.0, -0.0)
ob_empty_001.scale = (10.28, 10.28, 10.28)
ob_empty_001.empty_display_type = 'IMAGE'
ob_empty_001.empty_display_size = 5.0
ob_empty_001.use_empty_image_alpha = True
ob_empty_001.color = (1.0, 1.0, 1.0, 0.2294)
ob_empty_002.location = (-23.67, 6.583, 15.06)
ob_empty_002.rotation_euler = (1.571, -0.0, 1.571)
ob_empty_002.scale = (10.28, 10.28, 10.28)
ob_empty_002.empty_display_type = 'IMAGE'
ob_empty_002.empty_display_size = 5.0
ob_empty_002.use_empty_image_alpha = True
ob_empty_002.color = (1.0, 1.0, 1.0, 0.2294)
ob_armature.location = (0.0, 0.0, 0.0)

# ---- collection membership
col_collection.objects.link(ob_bodymesh)
col_collection.objects.link(ob_light)
col_collection.objects.link(ob_camera)
col_collection.objects.link(ob_empty_001)
col_collection.objects.link(ob_empty_002)
col_collection.objects.link(ob_armature)

# ---- scene / render settings (as saved in the file)
scene.camera = ob_camera
scene.frame_start = 0; scene.frame_end = 39; scene.frame_set(40)
scene.render.engine = 'BLENDER_EEVEE_NEXT'
scene.cycles.sampling_pattern = 'TABULATED_SOBOL'
scene.cycles.use_light_tree = False
scene.view_settings.view_transform = 'Filmic'
bpy.context.view_layer.update()
